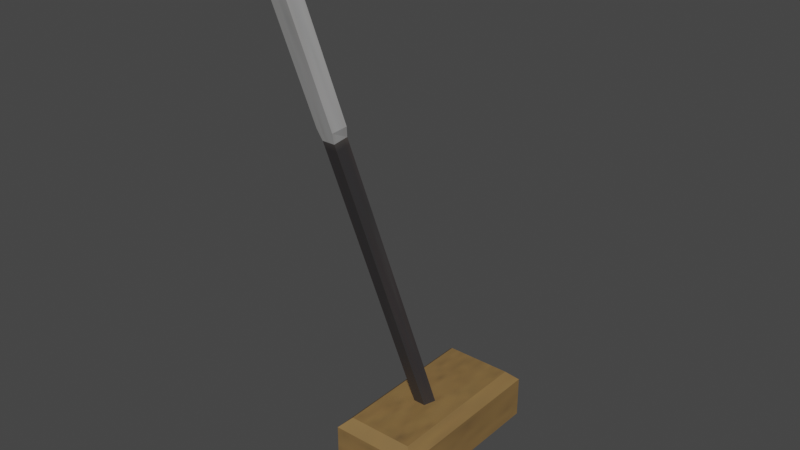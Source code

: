 # Source: alavanca.blend  (saved by Blender 2.93.20; exported with 4.5.12 LTS)
import bpy
from mathutils import Matrix  # noqa: F401  (used for matrix-valued properties, if any)

bpy.ops.wm.read_factory_settings(use_empty=True)
scene = bpy.context.scene
scene.name = 'Scene'

# ---- collections
col_collection = bpy.data.collections.new('Collection'); scene.collection.children.link(col_collection)

# ---- images (referenced by path relative to the original .blend; pixels are not part of the script)
import os
ASSET_DIR = os.environ.get("B2B_ASSET_DIR", "")  # directory of the original .blend (textures are referenced by path, not embedded)
HERE = os.path.dirname(os.path.abspath(__file__))  # packed textures are extracted next to this script under _unpacked/

def load_image(name, relpath, width, height, colorspace="sRGB"):
    """Load a texture the original file referenced (path relative to the .blend, or extracted next to this script)."""
    p = next((c for c in (os.path.join(HERE, relpath), os.path.join(ASSET_DIR, relpath)) if relpath and os.path.exists(c)), "")
    if p:
        img = bpy.data.images.load(p, check_existing=True)
        img.name = name
    else:  # same state as the original file: an image datablock whose file is absent (Cycles renders it pink)
        img = bpy.data.images.new(name, width, height)
        img.source = "FILE"
        img.filepath = "//" + (relpath or name)
    img.colorspace_settings.name = colorspace
    return img
img_atlas32ii_png = load_image('Atlas32II.png', '_unpacked/Atlas32II.e42e06d6.png', 128, 128, 'sRGB')

# ---- materials (node trees are filled in below, after node groups)
mat_material_001 = bpy.data.materials.new('Material.001')
mat_material_001.use_transparent_shadow = False
mat_material = bpy.data.materials.new('Material')
mat_material.use_transparent_shadow = False

# ---- material node trees
mat_material_001.use_nodes = True; mat_material_001.node_tree.nodes.clear()
_N = mat_material_001.node_tree.nodes; _L = mat_material_001.node_tree.links
n0 = _N.new('ShaderNodeBsdfPrincipled'); n0.name = 'Principled BSDF'; n0.location = (10, 300)
n0.distribution = 'GGX'
n0.subsurface_method = 'BURLEY'
n0.inputs[3].default_value = 1.45
n0.inputs[27].default_value = (0.0, 0.0, 0.0, 1.0)
n0.inputs[28].default_value = 1.0
n1 = _N.new('ShaderNodeOutputMaterial'); n1.name = 'Material Output'; n1.location = (300, 300)
n2 = _N.new('ShaderNodeTexImage'); n2.name = 'Image Texture'; n2.location = (-276, 229)
n2.image = img_atlas32ii_png
_L.new(n0.outputs[0], n1.inputs[0])
_L.new(n2.outputs[0], n0.inputs[0])
n1.is_active_output = True
mat_material.use_nodes = True; mat_material.node_tree.nodes.clear()
_N = mat_material.node_tree.nodes; _L = mat_material.node_tree.links
n0 = _N.new('ShaderNodeBsdfPrincipled'); n0.name = 'Principled BSDF'; n0.location = (10, 300)
n0.distribution = 'GGX'
n0.subsurface_method = 'BURLEY'
n0.inputs[3].default_value = 1.45
n0.inputs[27].default_value = (0.0, 0.0, 0.0, 1.0)
n0.inputs[28].default_value = 1.0
n1 = _N.new('ShaderNodeOutputMaterial'); n1.name = 'Material Output'; n1.location = (300, 300)
n2 = _N.new('ShaderNodeTexImage'); n2.name = 'Image Texture'; n2.location = (-289, 222)
n2.image = img_atlas32ii_png
_L.new(n0.outputs[0], n1.inputs[0])
_L.new(n2.outputs[0], n0.inputs[0])
n1.is_active_output = True

# ---- world
world_world = bpy.data.worlds.new('World'); scene.world = world_world
world_world.use_nodes = True; world_world.node_tree.nodes.clear()
_N = world_world.node_tree.nodes; _L = world_world.node_tree.links
n0 = _N.new('ShaderNodeOutputWorld'); n0.name = 'World Output'; n0.location = (300, 300)
n1 = _N.new('ShaderNodeBackground'); n1.name = 'Background'; n1.location = (10, 300)
n1.inputs[0].default_value = (0.05088, 0.05088, 0.05088, 1.0)
_L.new(n1.outputs[0], n0.inputs[0])
n0.is_active_output = True
world_world.color = (0.05088, 0.05088, 0.05088)
world_world.use_sun_shadow = False
world_world.sun_shadow_jitter_overblur = 0.0

# ---- meshes
me_base = bpy.data.meshes.new('Base')
me_base.from_pydata([(-0.5, -1.0, -0.3), (-0.5, 1.0, -0.3), (0.5, -1.0, -0.3), (0.5, 1.0, -0.3), (-0.3833, -0.8833, 0.3), (-0.5, -1.0, 0.1833), (-0.3833, 0.8833, 0.3), (-0.5, 1.0, 0.1833), (0.3833, -0.8833, 0.3), (0.5, -1.0, 0.1833), (0.3833, 0.8833, 0.3), (0.5, 1.0, 0.1833)], [], [(10, 6, 4, 8), (3, 11, 9, 2), (0, 5, 7, 1), (1, 3, 2, 0), (1, 7, 11, 3), (4, 6, 7, 5), (6, 10, 11, 7), (10, 8, 9, 11), (8, 4, 5, 9), (2, 9, 5, 0)])
_uv = me_base.uv_layers.new(name='UVMap')
_uv.uv.foreach_set('vector', [0.6381, 0.5035, 0.7447, 0.5035, 0.7447, 0.6263, 0.6381, 0.6263, 0.5082, 0.6227, 0.5569, 0.6227, 0.5569, 0.6831, 0.5082, 0.6831, 0.5082, 0.5019, 0.5569, 0.5019, 0.5569, 0.5623, 0.5082, 0.5623, -0.6982, 0.6772, -0.4892, 0.6772, -0.4892, 0.8863, -0.6982, 0.8863, 0.5082, 0.5623, 0.5569, 0.5623, 0.5569, 0.6227, 0.5082, 0.6227, 0.622, 0.6796, 0.622, 0.6263, 0.629, 0.6227, 0.629, 0.6831, 0.622, 0.6263, 0.5757, 0.6263, 0.5686, 0.6227, 0.629, 0.6227, 0.5757, 0.6263, 0.5757, 0.6796, 0.5569, 0.6831, 0.5569, 0.6227, 0.5757, 0.6796, 0.622, 0.6796, 0.629, 0.6831, 0.5686, 0.6831, 0.5082, 0.6831, 0.5569, 0.6831, 0.5569, 0.7435, 0.5082, 0.7435])
me_base.materials.append(mat_material_001)
me_base.use_remesh_fix_poles = True
me_base.use_remesh_preserve_attributes = False
me_base.update()
me_alavanca = bpy.data.meshes.new('Alavanca')
me_alavanca.from_pydata([(-1.665e-08, 0.2015, -0.1787), (-1.119e-08, -1.829, 6.687), (0.1356, 0.107, -0.2066), (0.1815, -1.923, 6.659), (0.0838, -0.04581, -0.2518), (0.1122, -2.076, 6.613), (-0.0838, -0.04581, -0.2518), (-0.1122, -2.076, 6.613), (-0.1356, 0.107, -0.2066), (-0.1815, -1.923, 6.659), (-1.119e-08, -1.324, 4.981), (0.1815, -1.419, 4.953), (0.1122, -1.572, 4.908), (-0.1122, -1.572, 4.908), (-0.1815, -1.419, 4.953), (0.1356, -1.374, 4.801), (0.0838, -1.527, 4.756), (-0.0838, -1.527, 4.756), (-0.1356, -1.374, 4.801), (-1.665e-08, -1.279, 4.829), (0.1235, -1.967, 6.759), (-3.01e-07, -1.903, 6.778), (0.07631, -2.071, 6.728), (-0.07631, -2.071, 6.728), (-0.1235, -1.967, 6.759)], [], [(10, 1, 3, 11), (11, 3, 5, 12), (12, 5, 7, 13), (9, 7, 23, 24), (13, 7, 9, 14), (14, 9, 1, 10), (0, 2, 4, 6, 8), (18, 14, 10, 19), (17, 13, 14, 18), (16, 12, 13, 17), (15, 11, 12, 16), (19, 10, 11, 15), (0, 19, 15, 2), (2, 15, 16, 4), (4, 16, 17, 6), (6, 17, 18, 8), (8, 18, 19, 0), (20, 21, 24, 23, 22), (5, 3, 20, 22), (1, 9, 24, 21), (3, 1, 21, 20), (7, 5, 22, 23)])
_uv = me_alavanca.uv_layers.new(name='UVMap')
_uv.uv.foreach_set('vector', [0.7465, 0.4649, 0.7465, 0.495, 0.698, 0.495, 0.698, 0.4649, 0.698, 0.4649, 0.698, 0.495, 0.6496, 0.495, 0.6496, 0.4649, 0.6496, 0.4649, 0.6496, 0.495, 0.6011, 0.495, 0.6011, 0.4649, 0.5527, 0.495, 0.6011, 0.495, 0.6011, 0.495, 0.5527, 0.495, 0.6011, 0.4649, 0.6011, 0.495, 0.5527, 0.495, 0.5527, 0.4649, 0.5527, 0.4649, 0.5527, 0.495, 0.5042, 0.495, 0.5042, 0.4649, 0.8282, 0.3969, 0.8974, 0.3467, 0.871, 0.2653, 0.7855, 0.2653, 0.759, 0.3467, 0.5527, 0.4622, 0.5527, 0.4649, 0.5042, 0.4649, 0.5042, 0.4622, 0.6011, 0.4622, 0.6011, 0.4649, 0.5527, 0.4649, 0.5527, 0.4622, 0.6496, 0.4622, 0.6496, 0.4649, 0.6011, 0.4649, 0.6011, 0.4622, 0.698, 0.4622, 0.698, 0.4649, 0.6496, 0.4649, 0.6496, 0.4622, 0.7465, 0.4622, 0.7465, 0.4649, 0.698, 0.4649, 0.698, 0.4622, 0.9963, 0.4093, 0.9963, 0.4979, 0.9477, 0.4979, 0.9477, 0.4093, 0.9477, 0.4093, 0.9477, 0.4979, 0.8991, 0.4979, 0.8991, 0.4093, 0.8991, 0.4093, 0.8991, 0.4979, 0.8505, 0.4979, 0.8505, 0.4093, 0.8505, 0.4093, 0.8505, 0.4979, 0.8019, 0.4979, 0.8019, 0.4093, 0.8019, 0.4093, 0.8019, 0.4979, 0.7533, 0.4979, 0.7533, 0.4093, 0.8974, 0.3467, 0.8282, 0.3969, 0.759, 0.3467, 0.7855, 0.2653, 0.871, 0.2653, 0.6496, 0.495, 0.698, 0.495, 0.698, 0.495, 0.6496, 0.495, 0.5042, 0.495, 0.5527, 0.495, 0.5527, 0.495, 0.5042, 0.495, 0.698, 0.495, 0.7465, 0.495, 0.7465, 0.495, 0.698, 0.495, 0.6011, 0.495, 0.6496, 0.495, 0.6496, 0.495, 0.6011, 0.495])
me_alavanca.materials.append(mat_material)
me_alavanca.use_remesh_fix_poles = True
me_alavanca.use_remesh_preserve_attributes = False
me_alavanca.update()

# ---- objects
ob_base = bpy.data.objects.new('Base', me_base)
ob_alavanca = bpy.data.objects.new('Alavanca', me_alavanca)

# ---- transforms, parenting, visibility, modifiers, constraints
ob_base.location = (0.0, 0.0, 0.0)
ob_base.scale = (0.2097, 0.2097, 0.2097)
ob_alavanca.location = (0.0, 0.0, 0.0)
ob_alavanca.rotation_euler = (0.06878, -0.0, 0.0)
ob_alavanca.scale = (0.173, 0.173, 0.173)

# ---- collection membership
col_collection.objects.link(ob_base)
col_collection.objects.link(ob_alavanca)

# ---- scene / render settings (as saved in the file)
scene.frame_start = 1; scene.frame_end = 60; scene.frame_set(1)
scene.render.engine = 'BLENDER_EEVEE_NEXT'
scene.render.fps = 60
scene.cycles.use_denoising = False
scene.cycles.samples = 128
scene.cycles.sampling_pattern = 'TABULATED_SOBOL'
scene.cycles.use_adaptive_sampling = False
scene.cycles.use_light_tree = False
scene.view_settings.view_transform = 'Filmic'
bpy.context.view_layer.update()

# ---- added for rendering (the .blend has no active camera and no usable light): camera, sun
cam_auto = bpy.data.cameras.new('AutoCamera')
cam_auto.lens = 50.0
cam_auto.sensor_width = 36.0
cam_auto.clip_end = 1000.0
ob_auto_camera = bpy.data.objects.new('AutoCamera', cam_auto)
scene.collection.objects.link(ob_auto_camera)
ob_auto_camera.location = (1.30918, -1.68557, 1.59925)
ob_auto_camera.rotation_euler = (1.09748, -7.21219e-08, 0.694738)
scene.camera = ob_auto_camera
light_auto_sun = bpy.data.lights.new('AutoSun', 'SUN')
light_auto_sun.energy = 3.0
light_auto_sun.angle = 0.0523599
ob_auto_sun = bpy.data.objects.new('AutoSun', light_auto_sun)
scene.collection.objects.link(ob_auto_sun)
ob_auto_sun.rotation_euler = (0.872665, 0.174533, 0.523599)
bpy.context.view_layer.update()
